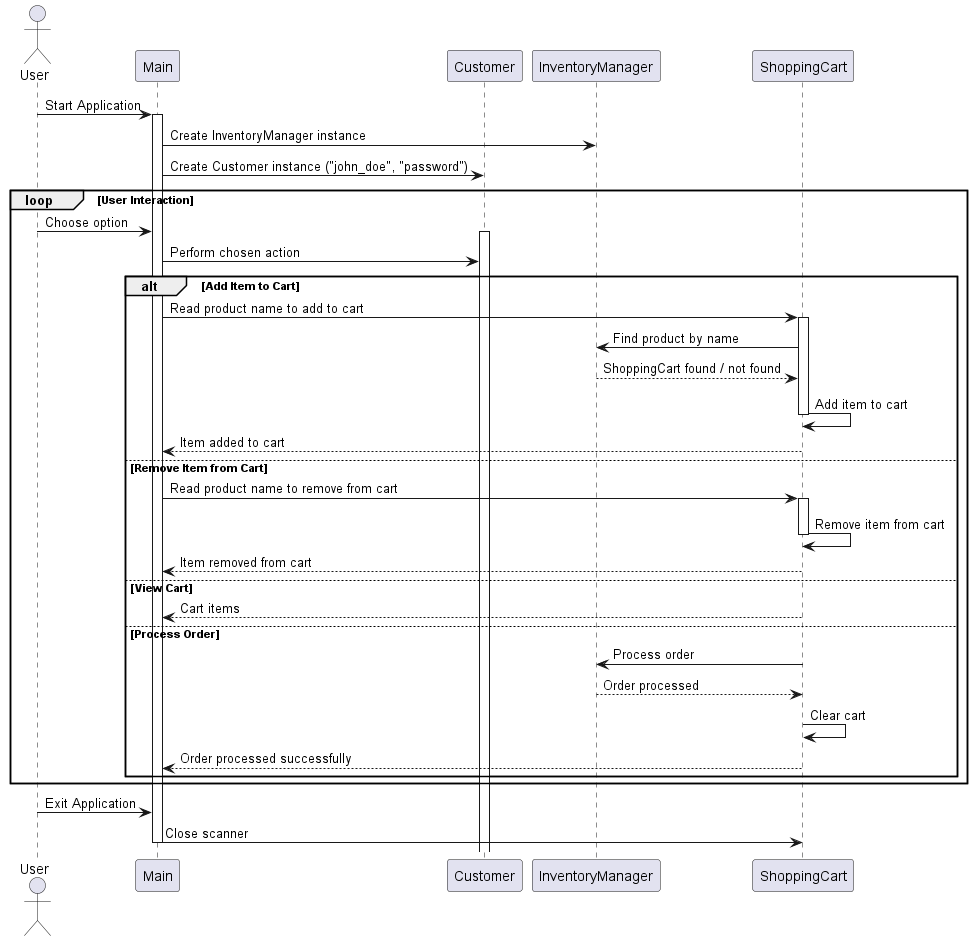

The diagram above was rendered by PlantUML. Its source (embedded in the PNG):
@startuml

actor User

participant Main
participant Customer
participant InventoryManager
participant ShoppingCart



User -> Main: Start Application

activate Main
Main -> InventoryManager: Create InventoryManager instance
Main -> Customer: Create Customer instance ("john_doe", "password")

loop User Interaction
    User -> Main: Choose option
    activate Customer
    Main -> Customer: Perform chosen action
    alt Add Item to Cart
      
        Main -> ShoppingCart: Read product name to add to cart
        activate ShoppingCart
        ShoppingCart -> InventoryManager: Find product by name
        InventoryManager --> ShoppingCart: ShoppingCart found / not found
        ShoppingCart -> ShoppingCart: Add item to cart
        deactivate ShoppingCart
        Main <-- ShoppingCart: Item added to cart
        
    else Remove Item from Cart
       
        Main -> ShoppingCart: Read product name to remove from cart
        activate ShoppingCart
        ShoppingCart -> ShoppingCart: Remove item from cart
        deactivate ShoppingCart
        Main <-- ShoppingCart: Item removed from cart
        
    else View Cart
        ShoppingCart --> Main: Cart items
    else Process Order
        ShoppingCart -> InventoryManager: Process order
        InventoryManager --> ShoppingCart: Order processed
        ShoppingCart -> ShoppingCart: Clear cart
        Main <-- ShoppingCart: Order processed successfully
        
    end
end

User -> Main: Exit Application
Main -> ShoppingCart: Close scanner
deactivate Main

@enduml